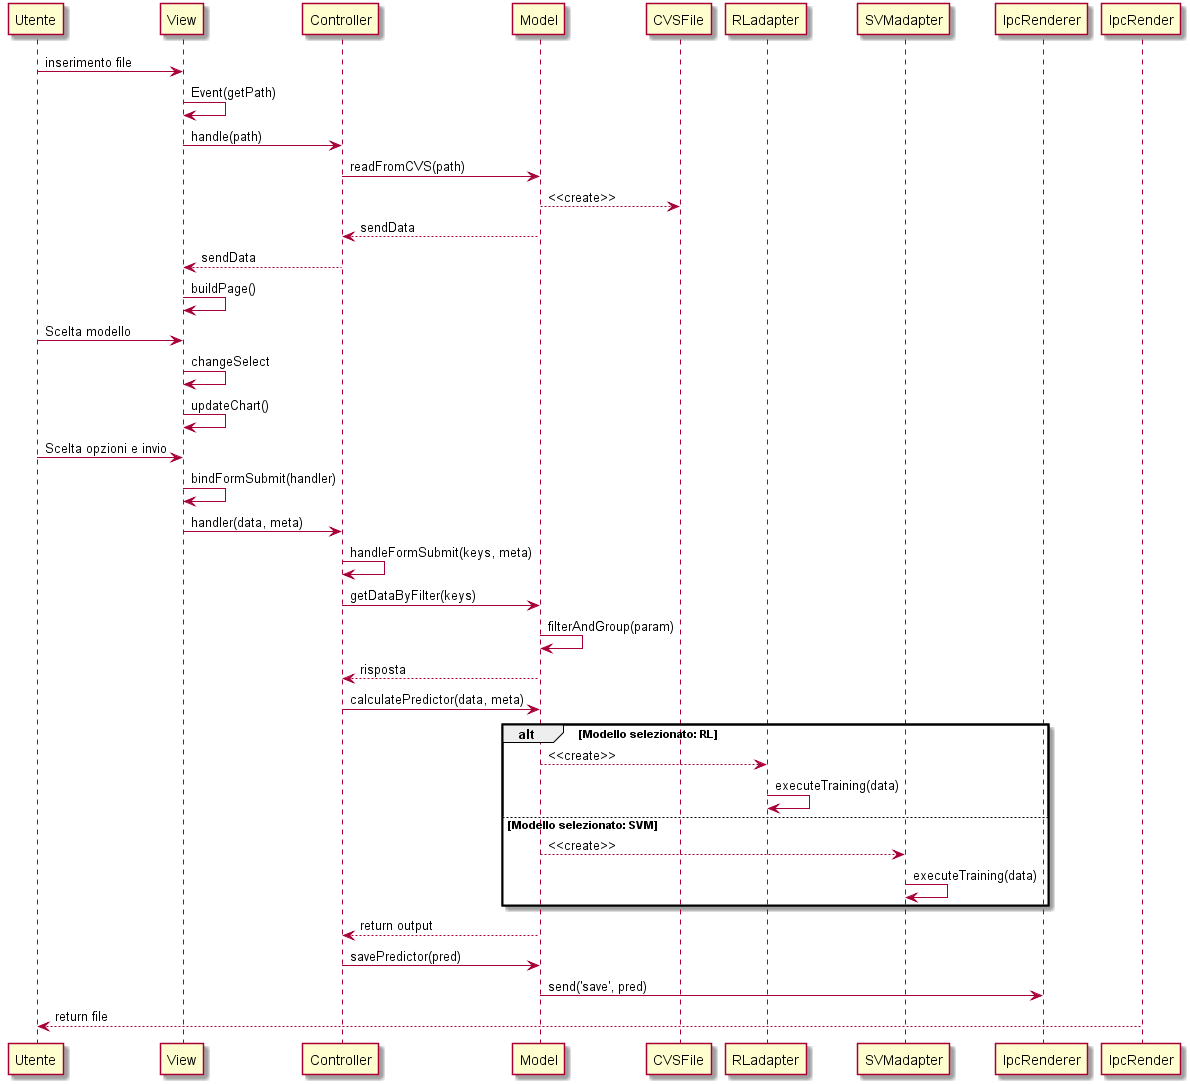

The diagram above was rendered by PlantUML. Its source (embedded in the PNG):
@startuml
Utente -> View: inserimento file

View -> View: Event(getPath)
View -> Controller: handle(path)

Controller -> Model: readFromCVS(path)

Model --> CVSFile: <<create>>

Model --> Controller: sendData
Controller --> View: sendData

View -> View: buildPage()

Utente -> View: Scelta modello

View -> View: changeSelect
View -> View: updateChart()

Utente -> View: Scelta opzioni e invio

View -> View: bindFormSubmit(handler)
View -> Controller: handler(data, meta)

Controller -> Controller:handleFormSubmit(keys, meta)
Controller -> Model: getDataByFilter(keys)

Model -> Model: filterAndGroup(param)
Model --> Controller: risposta

Controller -> Model: calculatePredictor(data, meta)

alt Modello selezionato: RL
Model --> RLadapter: <<create>>
RLadapter -> RLadapter: executeTraining(data)

else Modello selezionato: SVM
Model --> SVMadapter: <<create>>
SVMadapter -> SVMadapter: executeTraining(data)
end


Model --> Controller: return output

Controller -> Model: savePredictor(pred)

Model -> IpcRenderer: send('save', pred)

IpcRender --> Utente: return file

@enduml